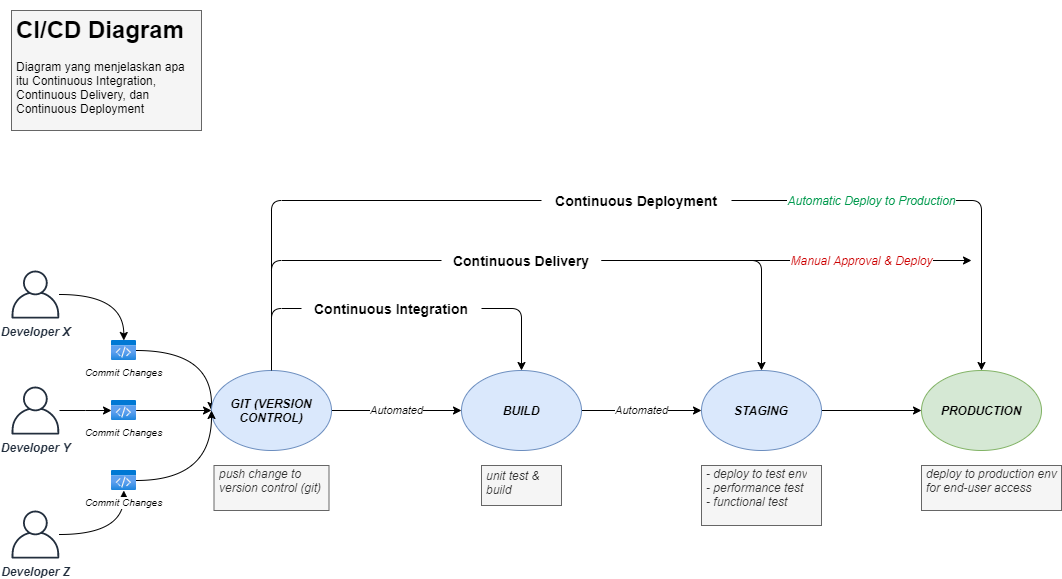

The diagram above was exported from draw.io. Its source (the exported page's mxGraphModel, read from the mxfile embedded in the PNG):
<mxGraphModel dx="1038" dy="1648" grid="1" gridSize="10" guides="1" tooltips="1" connect="1" arrows="1" fold="1" page="1" pageScale="1" pageWidth="850" pageHeight="1100" math="0" shadow="0">
  <root>
    <mxCell id="0" />
    <mxCell id="1" parent="0" />
    <mxCell id="V7kiYkWRI7dlVYNvnHv--4" value="" style="edgeStyle=orthogonalEdgeStyle;orthogonalLoop=1;jettySize=auto;html=1;curved=1;" edge="1" parent="1" source="V7kiYkWRI7dlVYNvnHv--1" target="V7kiYkWRI7dlVYNvnHv--2">
      <mxGeometry relative="1" as="geometry" />
    </mxCell>
    <mxCell id="V7kiYkWRI7dlVYNvnHv--1" value="Developer X" style="outlineConnect=0;fontColor=#232F3E;gradientColor=none;fillColor=#232F3E;strokeColor=none;dashed=0;verticalLabelPosition=bottom;verticalAlign=top;align=center;html=1;fontSize=12;fontStyle=3;aspect=fixed;pointerEvents=1;shape=mxgraph.aws4.user;" vertex="1" parent="1">
      <mxGeometry x="60" y="90" width="48" height="48" as="geometry" />
    </mxCell>
    <mxCell id="V7kiYkWRI7dlVYNvnHv--8" value="" style="edgeStyle=orthogonalEdgeStyle;orthogonalLoop=1;jettySize=auto;html=1;curved=1;" edge="1" parent="1" source="V7kiYkWRI7dlVYNvnHv--2">
      <mxGeometry relative="1" as="geometry">
        <mxPoint x="260" y="230" as="targetPoint" />
      </mxGeometry>
    </mxCell>
    <mxCell id="V7kiYkWRI7dlVYNvnHv--2" value="Commit Changes" style="aspect=fixed;html=1;points=[];align=center;image;fontSize=10;image=img/lib/azure2/general/Code.svg;fontStyle=2" vertex="1" parent="1">
      <mxGeometry x="160" y="160" width="24.62" height="20" as="geometry" />
    </mxCell>
    <mxCell id="V7kiYkWRI7dlVYNvnHv--9" value="Automated" style="edgeStyle=orthogonalEdgeStyle;rounded=0;orthogonalLoop=1;jettySize=auto;html=1;fontStyle=2" edge="1" parent="1" source="V7kiYkWRI7dlVYNvnHv--6" target="V7kiYkWRI7dlVYNvnHv--7">
      <mxGeometry relative="1" as="geometry" />
    </mxCell>
    <mxCell id="V7kiYkWRI7dlVYNvnHv--23" style="edgeStyle=orthogonalEdgeStyle;orthogonalLoop=1;jettySize=auto;html=1;entryX=0;entryY=0.5;entryDx=0;entryDy=0;fontSize=15;rounded=1;endArrow=none;endFill=0;" edge="1" parent="1" source="V7kiYkWRI7dlVYNvnHv--6" target="V7kiYkWRI7dlVYNvnHv--22">
      <mxGeometry relative="1" as="geometry" />
    </mxCell>
    <mxCell id="V7kiYkWRI7dlVYNvnHv--32" style="edgeStyle=orthogonalEdgeStyle;rounded=1;orthogonalLoop=1;jettySize=auto;html=1;entryX=0;entryY=0.5;entryDx=0;entryDy=0;fontSize=14;endArrow=none;endFill=0;exitX=0.5;exitY=0;exitDx=0;exitDy=0;" edge="1" parent="1" source="V7kiYkWRI7dlVYNvnHv--6" target="V7kiYkWRI7dlVYNvnHv--31">
      <mxGeometry relative="1" as="geometry">
        <mxPoint x="320" y="190" as="sourcePoint" />
      </mxGeometry>
    </mxCell>
    <mxCell id="V7kiYkWRI7dlVYNvnHv--6" value="GIT (VERSION CONTROL)" style="ellipse;whiteSpace=wrap;html=1;fillColor=#dae8fc;strokeColor=#6c8ebf;fontStyle=3" vertex="1" parent="1">
      <mxGeometry x="260" y="190" width="120" height="80" as="geometry" />
    </mxCell>
    <mxCell id="V7kiYkWRI7dlVYNvnHv--21" value="Automated" style="edgeStyle=orthogonalEdgeStyle;curved=1;orthogonalLoop=1;jettySize=auto;html=1;fontStyle=2" edge="1" parent="1" source="V7kiYkWRI7dlVYNvnHv--7" target="V7kiYkWRI7dlVYNvnHv--20">
      <mxGeometry relative="1" as="geometry" />
    </mxCell>
    <mxCell id="V7kiYkWRI7dlVYNvnHv--7" value="BUILD" style="ellipse;whiteSpace=wrap;html=1;fillColor=#dae8fc;strokeColor=#6c8ebf;fontStyle=3" vertex="1" parent="1">
      <mxGeometry x="510" y="190" width="120" height="80" as="geometry" />
    </mxCell>
    <mxCell id="V7kiYkWRI7dlVYNvnHv--10" value="&lt;p&gt;push change to version control (git)&lt;/p&gt;" style="text;html=1;strokeColor=#666666;fillColor=#f5f5f5;spacing=5;spacingTop=-20;whiteSpace=wrap;overflow=hidden;rounded=0;fontColor=#333333;fontStyle=2" vertex="1" parent="1">
      <mxGeometry x="262.5" y="285" width="115" height="45" as="geometry" />
    </mxCell>
    <mxCell id="V7kiYkWRI7dlVYNvnHv--11" value="&lt;br&gt;unit test &amp;amp; build" style="text;html=1;strokeColor=#666666;fillColor=#f5f5f5;spacing=5;spacingTop=-20;whiteSpace=wrap;overflow=hidden;rounded=0;fontColor=#333333;fontStyle=2" vertex="1" parent="1">
      <mxGeometry x="530" y="285" width="80" height="40" as="geometry" />
    </mxCell>
    <mxCell id="V7kiYkWRI7dlVYNvnHv--15" value="" style="edgeStyle=orthogonalEdgeStyle;curved=1;orthogonalLoop=1;jettySize=auto;html=1;" edge="1" parent="1" source="V7kiYkWRI7dlVYNvnHv--12" target="V7kiYkWRI7dlVYNvnHv--14">
      <mxGeometry relative="1" as="geometry" />
    </mxCell>
    <mxCell id="V7kiYkWRI7dlVYNvnHv--12" value="Developer Y" style="outlineConnect=0;fontColor=#232F3E;gradientColor=none;fillColor=#232F3E;strokeColor=none;dashed=0;verticalLabelPosition=bottom;verticalAlign=top;align=center;html=1;fontSize=12;fontStyle=3;aspect=fixed;pointerEvents=1;shape=mxgraph.aws4.user;" vertex="1" parent="1">
      <mxGeometry x="60" y="206" width="48" height="48" as="geometry" />
    </mxCell>
    <mxCell id="V7kiYkWRI7dlVYNvnHv--18" style="edgeStyle=orthogonalEdgeStyle;curved=1;orthogonalLoop=1;jettySize=auto;html=1;" edge="1" parent="1" source="V7kiYkWRI7dlVYNvnHv--13" target="V7kiYkWRI7dlVYNvnHv--17">
      <mxGeometry relative="1" as="geometry" />
    </mxCell>
    <mxCell id="V7kiYkWRI7dlVYNvnHv--13" value="Developer Z" style="outlineConnect=0;fontColor=#232F3E;gradientColor=none;fillColor=#232F3E;strokeColor=none;dashed=0;verticalLabelPosition=bottom;verticalAlign=top;align=center;html=1;fontSize=12;fontStyle=3;aspect=fixed;pointerEvents=1;shape=mxgraph.aws4.user;" vertex="1" parent="1">
      <mxGeometry x="60" y="330" width="48" height="48" as="geometry" />
    </mxCell>
    <mxCell id="V7kiYkWRI7dlVYNvnHv--16" value="" style="edgeStyle=orthogonalEdgeStyle;curved=1;orthogonalLoop=1;jettySize=auto;html=1;" edge="1" parent="1" source="V7kiYkWRI7dlVYNvnHv--14" target="V7kiYkWRI7dlVYNvnHv--6">
      <mxGeometry relative="1" as="geometry" />
    </mxCell>
    <mxCell id="V7kiYkWRI7dlVYNvnHv--14" value="Commit Changes" style="aspect=fixed;html=1;points=[];align=center;image;fontSize=10;image=img/lib/azure2/general/Code.svg;fontStyle=2" vertex="1" parent="1">
      <mxGeometry x="160" y="220" width="24.62" height="20" as="geometry" />
    </mxCell>
    <mxCell id="V7kiYkWRI7dlVYNvnHv--19" style="edgeStyle=orthogonalEdgeStyle;curved=1;orthogonalLoop=1;jettySize=auto;html=1;" edge="1" parent="1" source="V7kiYkWRI7dlVYNvnHv--17">
      <mxGeometry relative="1" as="geometry">
        <mxPoint x="260" y="230" as="targetPoint" />
      </mxGeometry>
    </mxCell>
    <mxCell id="V7kiYkWRI7dlVYNvnHv--17" value="Commit Changes" style="aspect=fixed;html=1;points=[];align=center;image;fontSize=10;image=img/lib/azure2/general/Code.svg;fontStyle=2" vertex="1" parent="1">
      <mxGeometry x="160" y="290" width="24.62" height="20" as="geometry" />
    </mxCell>
    <mxCell id="V7kiYkWRI7dlVYNvnHv--26" style="edgeStyle=orthogonalEdgeStyle;rounded=1;orthogonalLoop=1;jettySize=auto;html=1;entryX=0;entryY=0.5;entryDx=0;entryDy=0;fontSize=14;endArrow=classic;endFill=1;" edge="1" parent="1" source="V7kiYkWRI7dlVYNvnHv--20" target="V7kiYkWRI7dlVYNvnHv--25">
      <mxGeometry relative="1" as="geometry" />
    </mxCell>
    <mxCell id="V7kiYkWRI7dlVYNvnHv--20" value="STAGING" style="ellipse;whiteSpace=wrap;html=1;fillColor=#dae8fc;strokeColor=#6c8ebf;fontStyle=3" vertex="1" parent="1">
      <mxGeometry x="750" y="190" width="120" height="80" as="geometry" />
    </mxCell>
    <mxCell id="V7kiYkWRI7dlVYNvnHv--24" style="edgeStyle=orthogonalEdgeStyle;rounded=1;orthogonalLoop=1;jettySize=auto;html=1;fontSize=15;exitX=1;exitY=0.5;exitDx=0;exitDy=0;" edge="1" parent="1" source="V7kiYkWRI7dlVYNvnHv--22" target="V7kiYkWRI7dlVYNvnHv--7">
      <mxGeometry relative="1" as="geometry" />
    </mxCell>
    <mxCell id="V7kiYkWRI7dlVYNvnHv--22" value="Continuous Integration" style="text;html=1;strokeColor=none;fillColor=none;align=center;verticalAlign=middle;whiteSpace=wrap;rounded=0;fontSize=14;fontStyle=1" vertex="1" parent="1">
      <mxGeometry x="350" y="118" width="180" height="20" as="geometry" />
    </mxCell>
    <mxCell id="V7kiYkWRI7dlVYNvnHv--25" value="PRODUCTION" style="ellipse;whiteSpace=wrap;html=1;fillColor=#d5e8d4;strokeColor=#82b366;fontStyle=3" vertex="1" parent="1">
      <mxGeometry x="970" y="190" width="120" height="80" as="geometry" />
    </mxCell>
    <mxCell id="V7kiYkWRI7dlVYNvnHv--27" value="&lt;p&gt;- deploy to test env&lt;br&gt;- performance test&lt;br&gt;- functional test&lt;/p&gt;" style="text;html=1;strokeColor=#666666;fillColor=#f5f5f5;spacing=5;spacingTop=-20;whiteSpace=wrap;overflow=hidden;rounded=0;fontColor=#333333;fontStyle=2" vertex="1" parent="1">
      <mxGeometry x="750" y="285" width="120" height="60" as="geometry" />
    </mxCell>
    <mxCell id="V7kiYkWRI7dlVYNvnHv--28" style="edgeStyle=orthogonalEdgeStyle;orthogonalLoop=1;jettySize=auto;html=1;entryX=0;entryY=0.5;entryDx=0;entryDy=0;fontSize=15;rounded=1;endArrow=none;endFill=0;exitX=0.5;exitY=0;exitDx=0;exitDy=0;" edge="1" target="V7kiYkWRI7dlVYNvnHv--30" parent="1" source="V7kiYkWRI7dlVYNvnHv--6">
      <mxGeometry relative="1" as="geometry">
        <mxPoint x="300" y="90" as="sourcePoint" />
      </mxGeometry>
    </mxCell>
    <mxCell id="V7kiYkWRI7dlVYNvnHv--29" style="edgeStyle=orthogonalEdgeStyle;rounded=1;orthogonalLoop=1;jettySize=auto;html=1;fontSize=15;exitX=1;exitY=0.5;exitDx=0;exitDy=0;entryX=0.5;entryY=0;entryDx=0;entryDy=0;" edge="1" source="V7kiYkWRI7dlVYNvnHv--30" parent="1" target="V7kiYkWRI7dlVYNvnHv--20">
      <mxGeometry relative="1" as="geometry">
        <mxPoint x="550" y="90" as="targetPoint" />
      </mxGeometry>
    </mxCell>
    <mxCell id="V7kiYkWRI7dlVYNvnHv--34" value="Manual Approval &amp;amp; Deploy" style="edgeStyle=orthogonalEdgeStyle;rounded=1;orthogonalLoop=1;jettySize=auto;html=1;fontSize=12;endArrow=classic;endFill=1;fontStyle=2;fontColor=#CC0000;" edge="1" parent="1" source="V7kiYkWRI7dlVYNvnHv--30">
      <mxGeometry x="0.4054" relative="1" as="geometry">
        <mxPoint x="1020" y="80" as="targetPoint" />
        <mxPoint as="offset" />
      </mxGeometry>
    </mxCell>
    <mxCell id="V7kiYkWRI7dlVYNvnHv--30" value="Continuous Delivery" style="text;html=1;strokeColor=none;fillColor=none;align=center;verticalAlign=middle;whiteSpace=wrap;rounded=0;fontSize=14;fontStyle=1" vertex="1" parent="1">
      <mxGeometry x="490" y="70" width="160" height="20" as="geometry" />
    </mxCell>
    <mxCell id="V7kiYkWRI7dlVYNvnHv--33" value="Automatic Deploy to Production" style="edgeStyle=orthogonalEdgeStyle;rounded=1;orthogonalLoop=1;jettySize=auto;html=1;entryX=0.5;entryY=0;entryDx=0;entryDy=0;fontSize=12;endArrow=classic;endFill=1;fontStyle=2;fontColor=#00994D;" edge="1" parent="1" source="V7kiYkWRI7dlVYNvnHv--31" target="V7kiYkWRI7dlVYNvnHv--25">
      <mxGeometry x="-0.3333" relative="1" as="geometry">
        <mxPoint as="offset" />
      </mxGeometry>
    </mxCell>
    <mxCell id="V7kiYkWRI7dlVYNvnHv--31" value="Continuous Deployment" style="text;html=1;strokeColor=none;fillColor=none;align=center;verticalAlign=middle;whiteSpace=wrap;rounded=0;fontSize=14;fontStyle=1" vertex="1" parent="1">
      <mxGeometry x="590" y="10" width="190" height="20" as="geometry" />
    </mxCell>
    <mxCell id="V7kiYkWRI7dlVYNvnHv--35" value="&lt;p&gt;deploy to production env for end-user access&lt;/p&gt;" style="text;html=1;strokeColor=#666666;fillColor=#f5f5f5;spacing=5;spacingTop=-20;whiteSpace=wrap;overflow=hidden;rounded=0;fontColor=#333333;fontStyle=2" vertex="1" parent="1">
      <mxGeometry x="970" y="285" width="140" height="45" as="geometry" />
    </mxCell>
    <mxCell id="V7kiYkWRI7dlVYNvnHv--36" value="&lt;h1&gt;&lt;font color=&quot;#000000&quot;&gt;CI/CD Diagram&lt;/font&gt;&lt;/h1&gt;&lt;p&gt;&lt;font color=&quot;#000000&quot;&gt;Diagram yang menjelaskan apa itu Continuous Integration, Continuous Delivery, dan Continuous Deployment&lt;/font&gt;&lt;/p&gt;" style="text;html=1;spacing=5;spacingTop=-20;whiteSpace=wrap;overflow=hidden;rounded=0;fontSize=12;fillColor=#f5f5f5;strokeColor=#666666;fontColor=#333333;" vertex="1" parent="1">
      <mxGeometry x="60" y="-170" width="190" height="120" as="geometry" />
    </mxCell>
  </root>
</mxGraphModel>